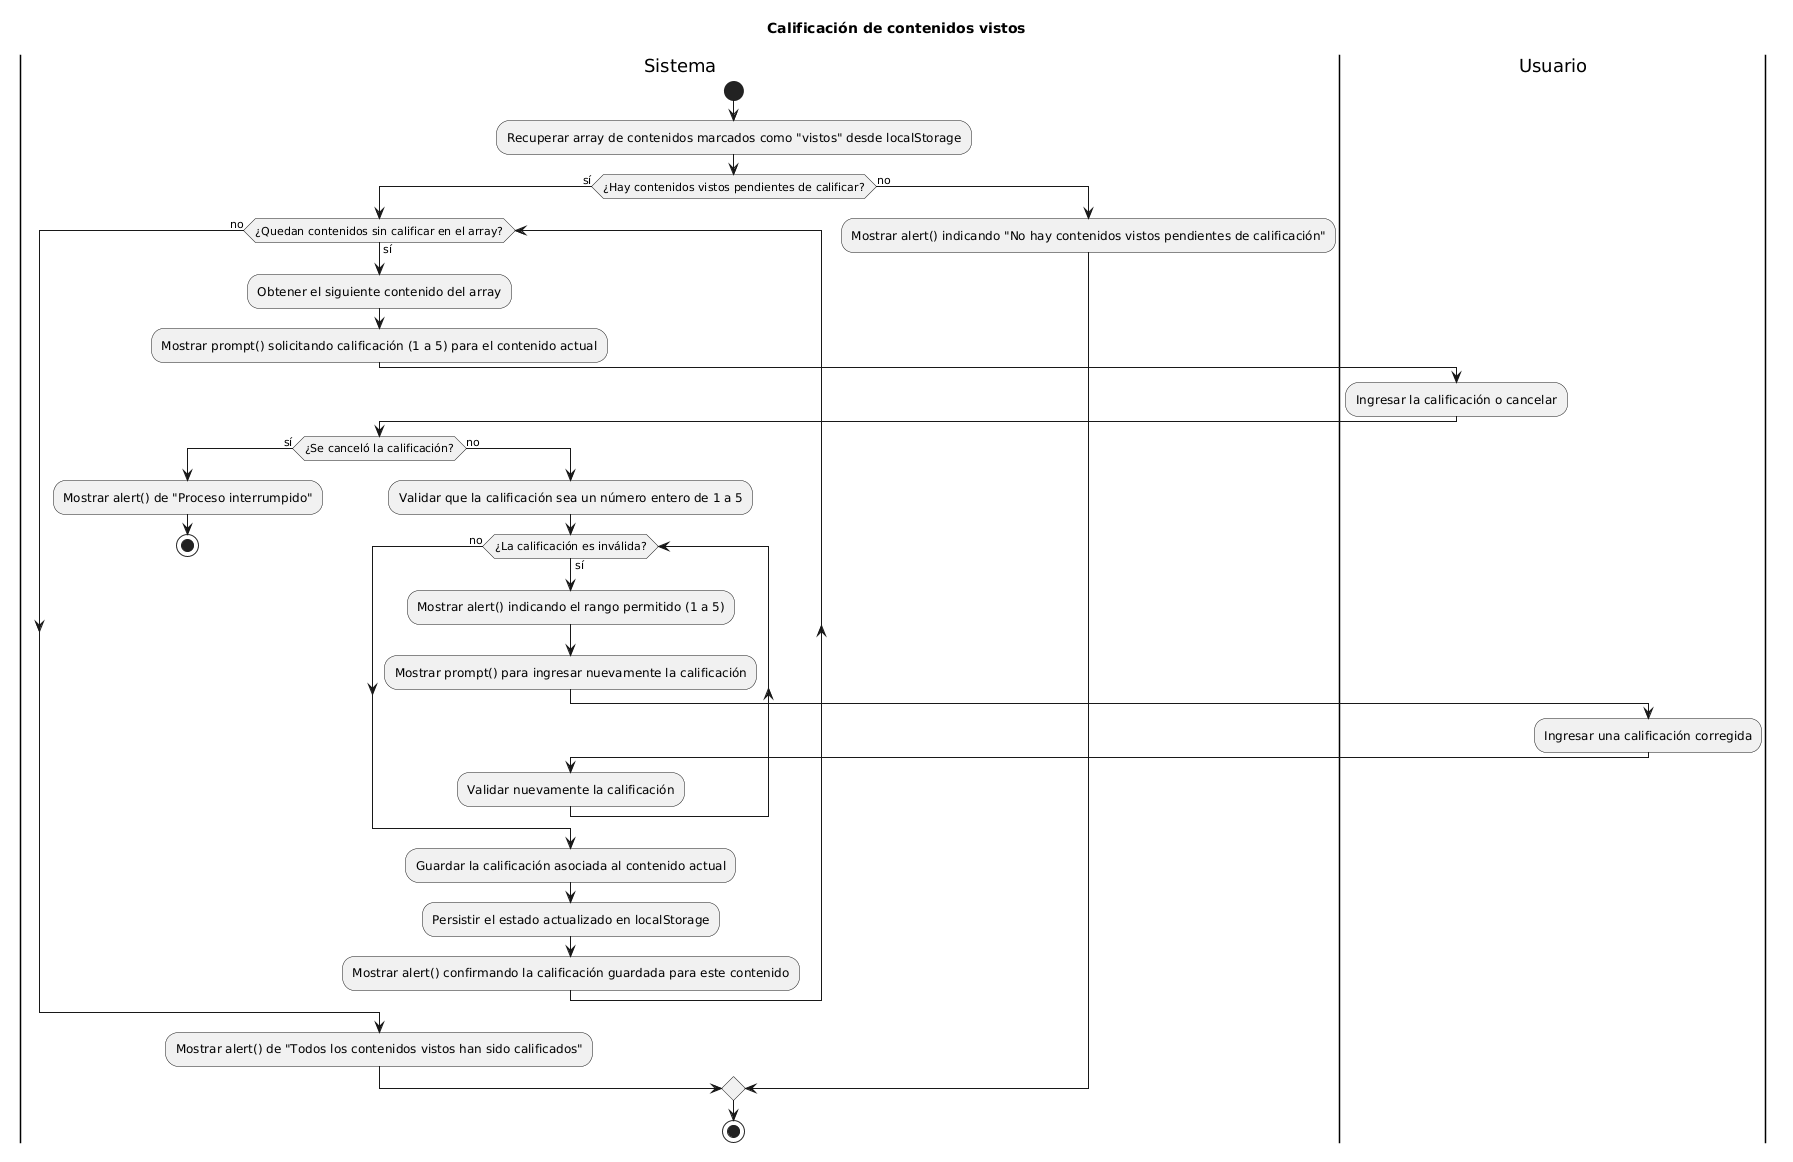

The diagram above was rendered by PlantUML. Its source (embedded in the PNG):
@startuml
title Calificación de contenidos vistos

|Sistema|
start
:Recuperar array de contenidos marcados como "vistos" desde localStorage;
if (¿Hay contenidos vistos pendientes de calificar?) then (sí)
  
  while (¿Quedan contenidos sin calificar en el array?) is (sí)
    :Obtener el siguiente contenido del array;
    :Mostrar prompt() solicitando calificación (1 a 5) para el contenido actual;
    |Usuario|
    :Ingresar la calificación o cancelar;
    |Sistema|
    if (¿Se canceló la calificación?) then (sí)
      :Mostrar alert() de "Proceso interrumpido";
      stop
    else (no)
      :Validar que la calificación sea un número entero de 1 a 5;
      while (¿La calificación es inválida?) is (sí)
        :Mostrar alert() indicando el rango permitido (1 a 5);
        :Mostrar prompt() para ingresar nuevamente la calificación;
        |Usuario|
        :Ingresar una calificación corregida;
        |Sistema|
        :Validar nuevamente la calificación;
      endwhile (no)
      :Guardar la calificación asociada al contenido actual;
      :Persistir el estado actualizado en localStorage;
      :Mostrar alert() confirmando la calificación guardada para este contenido;
    endif
  endwhile (no)
  :Mostrar alert() de "Todos los contenidos vistos han sido calificados";
else (no)
  :Mostrar alert() indicando "No hay contenidos vistos pendientes de calificación";
endif
stop
@enduml